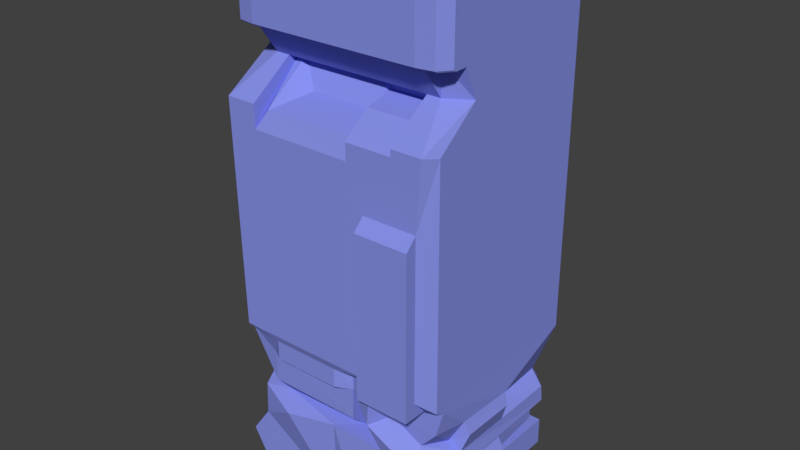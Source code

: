 # Source: SKCube.blend  (saved by Blender 2.77.0; exported with 4.5.12 LTS)
import bpy
from mathutils import Matrix  # noqa: F401  (used for matrix-valued properties, if any)

bpy.ops.wm.read_factory_settings(use_empty=True)
scene = bpy.context.scene
scene.name = 'Scene'

# ---- collections
col_collection_1 = bpy.data.collections.new('Collection 1'); scene.collection.children.link(col_collection_1)

# ---- materials (node trees are filled in below, after node groups)
mat_skcube = bpy.data.materials.new('SKCube')
mat_skcube.alpha_threshold = 0.0
mat_skcube.use_transparent_shadow = False
mat_skcube.diffuse_color = (0.2431, 0.2824, 0.7765, 1.0)
mat_skcube.roughness = 0.5
mat_skcube.specular_intensity = 0.0
mat_skcubetop = bpy.data.materials.new('SkCubeTop')
mat_skcubetop.alpha_threshold = 0.0
mat_skcubetop.use_transparent_shadow = False
mat_skcubetop.diffuse_color = (0.6275, 0.9373, 0.6549, 1.0)
mat_skcubetop.roughness = 0.5
mat_skcubetop.specular_intensity = 0.0

# ---- material node trees

# ---- world
world_world = bpy.data.worlds.new('World'); scene.world = world_world
world_world.color = (0.05088, 0.05088, 0.05088)
world_world.use_sun_shadow = False
world_world.sun_shadow_jitter_overblur = 0.0
world_world.cycles.sampling_method = 'MANUAL'

# ---- meshes
me_skcube = bpy.data.meshes.new('SKCube')
me_skcube.from_pydata([(4.744, -3.998, 23.49), (4.398, -3.603, 23.97), (5.139, -3.471, 23.49), (3.954, -4.13, 23.49), (4.398, -3.603, 23.97), (4.744, -3.998, 23.49), (5.139, 4.435, 6.684), (4.744, 4.962, 23.49), (4.744, 4.962, 6.684), (5.139, 4.435, 6.684), (5.139, 4.435, 23.49), (4.744, 4.962, 23.49), (4.744, 4.962, 6.684), (4.744, 4.962, 23.49), (3.954, 5.094, 23.49), (5.139, 4.435, 23.49), (4.398, 4.567, 23.97), (4.744, 4.962, 23.49), (4.744, 4.962, 23.49), (4.398, 4.567, 23.97), (3.954, 5.094, 23.49), (5.139, -3.471, 23.49), (4.398, -3.603, 23.97), (4.398, 4.567, 23.97), (5.139, -3.471, 23.49), (4.398, 4.567, 23.97), (5.139, 4.435, 23.49), (4.071, -2.779, 19.14), (4.071, -3.767, 20.51), (4.232, -2.944, 20.51), (4.071, -2.779, 19.14), (4.232, -2.944, 20.51), (5.13, -2.153, 19.14), (5.13, -2.153, 19.14), (4.232, -2.944, 20.51), (5.126, -2.746, 20.51), (5.139, -3.372, 20.51), (5.126, -2.746, 20.51), (4.232, -2.944, 20.51), (4.744, -3.899, 20.51), (4.232, -2.944, 20.51), (4.071, -3.767, 20.51), (4.744, -3.899, 20.51), (5.139, -3.372, 20.51), (4.232, -2.944, 20.51), (3.954, -4.031, 20.51), (4.744, -3.899, 20.51), (4.071, -3.767, 20.51), (3.437, -4.8, 17.69), (4.071, -2.779, 19.14), (4.836, -4.8, 17.69), (2.095, -5.316, 14.14), (2.095, -4.8, 14.66), (4.599, -5.316, 14.14), (4.599, -5.316, 14.14), (2.095, -4.8, 14.66), (4.599, -4.8, 14.66), (2.095, -5.316, 6.684), (4.599, -5.316, 6.684), (4.599, -4.196, 6.684), (2.095, -5.316, 6.684), (4.599, -4.196, 6.684), (2.095, -4.624, 6.684), (2.095, -5.316, 6.684), (2.095, -4.624, 6.684), (2.095, -4.8, 7.351), (2.095, -5.316, 6.684), (2.095, -4.8, 7.351), (2.095, -5.316, 14.14), (2.095, -4.8, 7.351), (2.095, -4.8, 14.66), (2.095, -5.316, 14.14), (2.095, -4.8, 7.351), (-4.598, -4.8, 7.351), (2.095, -4.8, 14.66), (-4.598, -4.8, 7.351), (-3.426, -4.8, 16.64), (2.095, -4.8, 14.66), (2.095, -4.8, 14.66), (-3.426, -4.8, 16.64), (1.301, -4.8, 16.62), (2.095, -4.8, 14.66), (1.301, -4.8, 16.62), (3.426, -4.8, 16.64), (2.095, -4.8, 14.66), (3.426, -4.8, 16.64), (4.599, -4.8, 14.66), (4.599, -4.8, 14.66), (3.426, -4.8, 16.64), (4.836, -4.8, 17.69), (5.13, -4.064, 6.684), (4.599, -4.8, 7.351), (5.13, -4.13, 17.56), (4.599, -4.8, 7.351), (4.599, -4.8, 14.66), (5.13, -4.13, 17.56), (4.599, -4.8, 14.66), (4.836, -4.8, 17.69), (5.13, -4.13, 17.56), (4.599, -4.196, 6.684), (4.599, -4.8, 7.351), (5.13, -4.064, 6.684), (2.095, -5.316, 6.684), (2.095, -5.316, 14.14), (4.599, -5.316, 6.684), (4.599, -5.316, 6.684), (2.095, -5.316, 14.14), (4.599, -5.316, 14.14), (4.599, -4.8, 7.351), (4.599, -5.316, 14.14), (4.599, -4.8, 14.66), (4.599, -5.316, 6.684), (4.599, -5.316, 14.14), (4.599, -4.8, 7.351), (4.599, -5.316, 6.684), (4.599, -4.8, 7.351), (4.599, -4.196, 6.684), (5.13, -2.153, 19.14), (5.126, -2.746, 20.51), (5.139, 4.435, 23.49), (5.139, 4.435, 6.684), (5.13, -4.13, 17.56), (5.13, -2.153, 19.14), (5.139, 4.435, 6.684), (5.13, -2.153, 19.14), (5.139, 4.435, 23.49), (-4.743, -3.998, 23.49), (-5.139, -3.471, 23.49), (-4.397, -3.603, 23.97), (-3.953, -4.13, 23.49), (-4.743, -3.998, 23.49), (-4.397, -3.603, 23.97), (-5.139, 4.435, 6.684), (-4.743, 4.962, 6.684), (-4.743, 4.962, 23.49), (-5.139, 4.435, 6.684), (-4.743, 4.962, 23.49), (-5.139, 4.435, 23.49), (-4.743, 4.962, 6.684), (-3.953, 5.094, 6.684), (-3.953, 5.094, 23.49), (-4.743, 4.962, 6.684), (-3.953, 5.094, 23.49), (-4.743, 4.962, 23.49), (-5.139, 4.435, 23.49), (-4.743, 4.962, 23.49), (-4.397, 4.567, 23.97), (-4.743, 4.962, 23.49), (-3.953, 5.094, 23.49), (-4.397, 4.567, 23.97), (-5.139, -3.471, 23.49), (-5.139, 4.435, 23.49), (-4.397, 4.567, 23.97), (-5.139, -3.471, 23.49), (-4.397, 4.567, 23.97), (-4.397, -3.603, 23.97), (-4.07, -2.779, 19.14), (-4.231, -2.944, 20.51), (-4.07, -3.767, 20.51), (-4.07, -2.779, 19.14), (-5.129, -2.153, 19.14), (-4.231, -2.944, 20.51), (-5.129, -2.153, 19.14), (-5.125, -2.746, 20.51), (-4.231, -2.944, 20.51), (-5.139, -3.372, 20.51), (-4.231, -2.944, 20.51), (-5.125, -2.746, 20.51), (-4.743, -3.899, 20.51), (-4.07, -3.767, 20.51), (-4.231, -2.944, 20.51), (-4.743, -3.899, 20.51), (-4.231, -2.944, 20.51), (-5.139, -3.372, 20.51), (-3.953, -4.031, 20.51), (-4.07, -3.767, 20.51), (-4.743, -3.899, 20.51), (-3.426, -4.8, 17.69), (-4.835, -4.8, 17.69), (-4.07, -2.779, 19.14), (-5.129, -4.13, 17.56), (-5.129, -2.153, 19.14), (-4.835, -4.8, 17.69), (-3.426, -4.8, 16.64), (-4.835, -4.8, 17.69), (-3.426, -4.8, 17.69), (-4.598, -4.8, 7.351), (-4.835, -4.8, 17.69), (-3.426, -4.8, 16.64), (-5.129, -4.064, 6.684), (-5.129, -4.13, 17.56), (-4.598, -4.8, 7.351), (-4.598, -4.8, 7.351), (-5.129, -4.13, 17.56), (-4.835, -4.8, 17.69), (-5.129, -4.064, 6.684), (-5.139, 4.435, 6.684), (-5.129, -4.13, 17.56), (-5.129, -2.153, 19.14), (-5.139, 4.435, 23.49), (-5.125, -2.746, 20.51), (-5.139, 4.435, 6.684), (-5.129, -2.153, 19.14), (-5.129, -4.13, 17.56), (-5.139, 4.435, 6.684), (-5.139, 4.435, 23.49), (-5.129, -2.153, 19.14), (3.954, -4.13, 23.49), (-3.953, -4.13, 23.49), (-4.397, -3.603, 23.97), (3.954, -4.13, 23.49), (-4.397, -3.603, 23.97), (4.398, -3.603, 23.97), (4.398, -3.603, 23.97), (-4.397, -3.603, 23.97), (-4.397, 4.567, 23.97), (4.398, -3.603, 23.97), (-4.397, 4.567, 23.97), (4.398, 4.567, 23.97), (-3.953, 5.094, 23.49), (4.398, 4.567, 23.97), (-4.397, 4.567, 23.97), (-3.953, 5.094, 23.49), (3.954, 5.094, 23.49), (4.398, 4.567, 23.97), (-3.953, -4.031, 20.51), (4.071, -3.767, 20.51), (-4.07, -3.767, 20.51), (-3.953, -4.031, 20.51), (3.954, -4.031, 20.51), (4.071, -3.767, 20.51), (1.301, -4.8, 16.62), (-3.426, -4.8, 16.64), (-3.007, -4.459, 17.43), (1.301, -4.8, 16.62), (-3.007, -4.459, 17.43), (1.194, -4.459, 17.43), (1.194, -4.459, 17.43), (-3.007, -4.459, 17.43), (-2.1, -2.845, 17.96), (1.194, -4.459, 17.43), (-2.1, -2.845, 17.96), (1.194, -2.845, 17.96), (1.301, -4.8, 17.38), (1.301, -3.574, 18.35), (3.437, -4.8, 17.38), (3.437, -4.8, 17.38), (1.301, -3.574, 18.35), (3.437, -3.574, 18.35), (1.301, -3.574, 18.35), (1.301, -2.178, 18.66), (3.437, -3.574, 18.35), (3.437, -3.574, 18.35), (1.301, -2.178, 18.66), (3.437, -2.178, 18.66), (1.194, -2.845, 17.96), (-2.1, -2.845, 17.96), (1.194, -2.186, 19.14), (-2.1, -2.845, 17.96), (-3.004, -2.186, 19.14), (1.194, -2.186, 19.14), (1.301, -4.8, 17.38), (1.194, -4.459, 17.43), (1.301, -3.574, 18.35), (1.194, -4.459, 17.43), (1.194, -2.845, 17.96), (1.301, -3.574, 18.35), (1.194, -2.845, 17.96), (1.301, -2.178, 18.66), (1.301, -3.574, 18.35), (1.194, -2.845, 17.96), (1.194, -2.186, 19.14), (1.301, -2.178, 18.66), (-3.007, -4.459, 17.43), (-3.004, -2.186, 19.14), (-2.1, -2.845, 17.96), (-3.426, -4.8, 16.64), (-3.438, -2.285, 18.98), (-3.007, -4.459, 17.43), (-3.007, -4.459, 17.43), (-3.438, -2.285, 18.98), (-3.004, -2.186, 19.14), (3.426, -4.8, 16.64), (1.301, -4.8, 17.38), (3.437, -4.8, 17.38), (1.301, -4.8, 16.62), (1.301, -4.8, 17.38), (3.426, -4.8, 16.64), (1.301, -4.8, 16.62), (1.194, -4.459, 17.43), (1.301, -4.8, 17.38), (3.437, -4.8, 17.69), (3.437, -2.779, 19.14), (4.071, -2.779, 19.14), (-3.426, -4.8, 17.69), (-4.07, -2.779, 19.14), (-3.429, -2.779, 19.14), (-3.426, -4.8, 16.64), (-3.426, -4.8, 17.69), (-3.438, -2.285, 18.98), (-3.426, -4.8, 17.69), (-3.429, -2.779, 19.14), (-3.438, -2.285, 18.98), (-3.438, -2.285, 18.98), (-3.429, -2.779, 19.14), (-3.004, -2.186, 19.14), (-3.429, -2.779, 19.14), (3.437, -2.779, 19.14), (1.194, -2.186, 19.14), (-3.429, -2.779, 19.14), (1.194, -2.186, 19.14), (-3.004, -2.186, 19.14), (3.437, -4.8, 17.38), (3.437, -3.574, 18.35), (3.437, -4.8, 17.69), (3.437, -3.574, 18.35), (3.437, -2.178, 18.66), (3.437, -2.779, 19.14), (3.437, -4.8, 17.69), (3.437, -3.574, 18.35), (3.437, -2.779, 19.14), (-3.429, -2.779, 19.14), (-4.07, -2.779, 19.14), (-4.07, -3.767, 20.51), (-3.429, -2.779, 19.14), (-4.07, -3.767, 20.51), (4.071, -3.767, 20.51), (3.437, -2.779, 19.14), (4.071, -3.767, 20.51), (4.071, -2.779, 19.14), (-3.429, -2.779, 19.14), (4.071, -3.767, 20.51), (3.437, -2.779, 19.14), (-4.835, -4.8, 17.69), (-5.129, -2.153, 19.14), (-4.07, -2.779, 19.14), (5.13, -4.13, 17.56), (4.836, -4.8, 17.69), (5.13, -2.153, 19.14), (4.836, -4.8, 17.69), (4.071, -2.779, 19.14), (5.13, -2.153, 19.14), (1.301, -2.178, 18.66), (1.194, -2.186, 19.14), (3.437, -2.178, 18.66), (3.437, -2.178, 18.66), (1.194, -2.186, 19.14), (3.437, -2.779, 19.14), (-0.1514, 4.34, 0.1552), (-3.887, 4.699, 0.9458), (-4.02, 4.207, 0.221), (-0.1514, 4.34, 0.1552), (0.4351, 4.765, 0.9858), (-3.887, 4.699, 0.9458), (-4.02, 4.207, 0.221), (-3.887, 4.699, 0.9458), (-4.941, 3.579, 0.9458), (-4.703, 2.151, 0.1552), (-4.941, 3.579, 0.9458), (-5.139, 2.151, 0.9458), (-4.703, 2.151, 0.1552), (-4.02, 4.207, 0.221), (-4.941, 3.579, 0.9458), (-5.072, 1.929, 0.1332), (-4.703, 2.151, 0.1552), (-5.139, 2.151, 0.9458), (-5.072, 1.929, 0.1332), (-5.139, 2.151, 0.9458), (-5.422, 1.929, 1.164), (-5.139, 2.151, 0.9458), (-5.218, 1.929, 2.178), (-5.422, 1.929, 1.164), (-4.941, 3.579, 0.9458), (-4.941, 3.579, 6.594), (-5.218, 1.929, 2.178), (-5.139, 2.151, 0.9458), (-4.941, 3.579, 0.9458), (-5.218, 1.929, 2.178), (1.45, -4.558, -0.2924), (2.434, -4.312, 3.705), (3.295, -3.967, -0.2259), (-4.527, -4.306, -0.03157), (-5.232, -4.306, 1.191), (-4.329, -4.273, 2.479), (-4.527, -4.306, -0.03157), (-5.072, -3.111, 0.1332), (-5.232, -4.306, 1.191), (0.9558, -4.332, 4.65), (-3.491, -4.332, 6.099), (0.9558, -4.297, 6.099), (0.9558, -4.332, 4.65), (-3.491, -4.332, 4.65), (-3.491, -4.332, 6.099), (0.9228, -3.311, 3.76), (-3.179, -3.819, 4.024), (0.9558, -4.332, 4.65), (-3.179, -3.819, 4.024), (-3.491, -4.332, 4.65), (0.9558, -4.332, 4.65), (0.2258, -4.657, 6.099), (-3.491, -4.332, 6.099), (-2.992, -4.657, 6.099), (0.2258, -4.657, 6.099), (0.9558, -4.297, 6.099), (-3.491, -4.332, 6.099), (0.2258, -4.657, 6.099), (-2.992, -4.657, 6.099), (-2.992, -4.657, 6.99), (0.2258, -4.657, 6.099), (-2.992, -4.657, 6.99), (0.2258, -4.657, 6.99), (0.2258, -4.657, 6.099), (0.2258, -4.657, 6.99), (0.9558, -4.297, 6.099), (0.9558, -4.297, 6.099), (0.2258, -4.657, 6.99), (0.9558, -4.261, 6.99), (-2.992, -4.657, 6.099), (-3.491, -4.332, 6.099), (-2.992, -4.657, 6.99), (-3.491, -4.332, 6.099), (-5.129, -4.064, 6.684), (-2.992, -4.657, 6.99), (-5.072, -3.111, 0.1332), (-5.422, 1.929, 1.164), (-5.232, -4.306, 1.191), (-5.072, -3.111, 0.1332), (-5.072, 1.929, 0.1332), (-5.422, 1.929, 1.164), (-2.523, -4.756, 3.516), (-4.438, -4.121, 3.885), (-3.179, -3.819, 4.024), (-4.329, -4.273, 2.479), (-4.438, -4.121, 3.885), (-2.523, -4.756, 3.516), (-4.438, -4.121, 3.885), (-5.087, -2.581, 4.246), (-3.179, -3.819, 4.024), (-3.491, -4.332, 4.65), (-5.129, -4.064, 6.684), (-3.491, -4.332, 6.099), (-5.087, -2.581, 4.246), (-5.129, -4.064, 6.684), (-3.491, -4.332, 4.65), (-3.179, -3.819, 4.024), (-5.087, -2.581, 4.246), (-3.491, -4.332, 4.65), (-4.329, -4.273, 2.479), (-5.079, -2.042, 2.583), (-4.438, -4.121, 3.885), (-5.079, -2.042, 2.583), (-5.087, -2.581, 4.246), (-4.438, -4.121, 3.885), (-5.218, 1.929, 2.178), (-5.087, -2.581, 4.246), (-5.079, -2.042, 2.583), (-5.232, -4.306, 1.191), (-5.079, -2.042, 2.583), (-4.329, -4.273, 2.479), (-5.422, 1.929, 1.164), (-5.079, -2.042, 2.583), (-5.232, -4.306, 1.191), (-5.422, 1.929, 1.164), (-5.218, 1.929, 2.178), (-5.079, -2.042, 2.583), (-5.087, -2.581, 4.246), (-4.941, 3.579, 6.594), (-5.129, -4.064, 6.684), (-5.218, 1.929, 2.178), (-4.941, 3.579, 6.594), (-5.087, -2.581, 4.246), (-0.1972, -4.163, -0.2924), (-4.527, -4.306, -0.03157), (-4.329, -4.273, 2.479), (-0.1972, -4.163, -0.2924), (-4.329, -4.273, 2.479), (-2.523, -4.756, 3.516), (-0.1972, -4.163, -0.2924), (-2.523, -4.756, 3.516), (-0.1972, -4.327, 3.763), (2.434, -4.312, 3.705), (-0.1972, -4.327, 3.763), (0.9228, -3.311, 3.76), (3.822, 3.809, 1.075), (2.198, 4.699, 1.075), (4.481, 4.699, 1.075), (4.481, 1.006, 1.075), (3.822, 3.809, 1.075), (4.481, 4.699, 1.075), (3.822, 3.809, 1.075), (2.189, 4.04, 1.075), (2.198, 4.699, 1.075), (4.481, 1.006, 1.075), (4.052, 1.368, 1.075), (3.822, 3.809, 1.075), (4.481, -3.963, -0.2259), (4.481, -3.963, 1.026), (4.481, 1.006, 1.075), (4.481, -3.963, -0.2259), (4.481, 1.006, 1.075), (4.481, 4.699, -0.2259), (4.481, 4.699, -0.2259), (4.481, 1.006, 1.075), (4.481, 4.699, 1.075), (4.481, 4.699, -0.2259), (4.481, 4.699, 1.075), (2.198, 4.699, 1.075), (0.5604, 4.633, -0.2259), (4.481, 4.699, -0.2259), (2.198, 4.699, 1.075), (3.822, 3.809, 1.075), (3.726, 4.622, 1.767), (2.189, 4.04, 1.075), (2.189, 4.04, 1.075), (3.726, 4.622, 1.767), (2.198, 4.591, 1.767), (3.822, 3.809, 1.075), (4.511, 3.737, 1.767), (3.726, 4.622, 1.767), (4.052, 1.368, 1.075), (4.694, 1.179, 1.767), (4.511, 3.737, 1.767), (3.822, 3.809, 1.075), (4.052, 1.368, 1.075), (4.511, 3.737, 1.767), (4.694, 1.179, 1.767), (4.753, 0.9157, 2.47), (4.511, 3.737, 1.767), (4.511, 3.737, 1.767), (4.753, 0.9157, 2.47), (4.511, 3.737, 2.558), (4.511, 3.737, 1.767), (4.511, 3.737, 2.558), (3.726, 4.622, 1.767), (3.726, 4.622, 1.767), (4.511, 3.737, 2.558), (3.726, 4.622, 3.019), (2.198, 4.591, 1.767), (3.726, 4.622, 1.767), (3.726, 4.622, 3.019), (4.481, 1.006, 1.075), (4.694, 1.179, 1.767), (4.052, 1.368, 1.075), (2.189, 4.04, 1.075), (2.198, 4.591, 1.767), (2.198, 4.699, 1.075), (0.4351, 4.765, 0.9858), (2.198, 4.699, 1.075), (2.198, 4.591, 1.767), (0.4351, 4.765, 0.9858), (2.198, 4.591, 1.767), (1.666, 5.055, 5.061), (2.198, 4.591, 1.767), (3.726, 4.622, 3.019), (1.666, 5.055, 5.061), (4.753, 0.9157, 2.47), (5.167, -2.642, 3.019), (5.059, 3.803, 2.986), (4.753, 0.9157, 2.47), (5.059, 3.803, 2.986), (4.511, 3.737, 2.558), (4.511, 3.737, 2.558), (5.059, 3.803, 2.986), (3.726, 4.622, 3.019), (5.041, 0.877, 1.948), (4.975, -3.669, 1.981), (4.751, -2.845, 2.464), (5.041, 0.877, 1.948), (4.751, -2.845, 2.464), (4.753, 0.9157, 2.47), (4.481, 1.006, 1.075), (5.041, 0.877, 1.948), (4.694, 1.179, 1.767), (4.694, 1.179, 1.767), (5.041, 0.877, 1.948), (4.753, 0.9157, 2.47), (4.751, -2.845, 2.464), (5.167, -2.642, 3.019), (4.753, 0.9157, 2.47), (5.167, -2.642, 3.019), (4.39, -4.426, 3.48), (5.035, -2.313, 3.744), (5.035, -2.313, 3.744), (4.084, -3.706, 4.443), (4.467, -2.365, 4.106), (4.349, -4.361, 1.817), (4.105, -4.049, 2.805), (4.975, -3.669, 1.981), (4.975, -3.669, 1.981), (4.105, -4.049, 2.805), (4.751, -2.845, 2.464), (4.481, -3.963, 1.026), (4.349, -4.361, 1.817), (4.975, -3.669, 1.981), (3.295, -3.967, -0.2259), (4.481, -3.963, 1.026), (4.481, -3.963, -0.2259), (4.349, -4.361, 1.817), (2.434, -4.312, 3.705), (4.105, -4.049, 2.805), (3.295, -3.967, -0.2259), (4.349, -4.361, 1.817), (4.481, -3.963, 1.026), (3.295, -3.967, -0.2259), (2.434, -4.312, 3.705), (4.349, -4.361, 1.817), (4.751, -2.845, 2.464), (4.39, -4.426, 3.48), (5.167, -2.642, 3.019), (4.751, -2.845, 2.464), (4.105, -4.049, 2.805), (4.39, -4.426, 3.48), (0.9228, -3.311, 3.76), (0.9558, -4.332, 4.65), (0.9558, -4.297, 6.099), (1.889, -4.535, 4.881), (2.095, -4.624, 6.684), (2.566, -3.706, 5.204), (2.566, -3.706, 5.204), (2.095, -4.624, 6.684), (2.698, -3.675, 6.99), (1.889, -4.535, 4.881), (0.9558, -4.297, 6.099), (2.095, -4.624, 6.684), (0.9558, -4.297, 6.099), (0.9558, -4.261, 6.99), (2.095, -4.624, 6.684), (2.434, -4.312, 3.705), (0.9228, -3.311, 3.76), (1.889, -4.535, 4.881), (0.9228, -3.311, 3.76), (0.9558, -4.297, 6.099), (1.889, -4.535, 4.881), (5.059, 3.803, 2.986), (5.167, -2.642, 3.019), (5.035, -2.313, 3.744), (5.059, 3.803, 2.986), (5.031, 0.6496, 3.744), (5.026, 3.737, 3.744), (5.059, 3.803, 2.986), (5.035, -2.313, 3.744), (5.031, 0.6496, 3.744), (5.026, 3.737, 3.744), (4.335, 0.8096, 4.139), (4.334, 4.001, 4.271), (5.364, -2.114, 4.666), (5.093, -2.165, 5.226), (5.36, 0.4848, 4.666), (5.031, 0.6496, 3.744), (4.335, 0.8096, 4.139), (5.026, 3.737, 3.744), (5.36, 0.4848, 4.666), (5.093, -2.165, 5.226), (5.159, 0.6449, 5.226), (5.035, -2.313, 3.744), (4.467, -2.365, 4.106), (5.364, -2.114, 4.666), (4.467, -2.365, 4.106), (5.093, -2.165, 5.226), (5.364, -2.114, 4.666), (5.031, 0.6496, 3.744), (5.364, -2.114, 4.666), (5.36, 0.4848, 4.666), (5.035, -2.313, 3.744), (5.364, -2.114, 4.666), (5.031, 0.6496, 3.744), (4.335, 0.8096, 4.139), (5.36, 0.4848, 4.666), (5.159, 0.6449, 5.226), (5.031, 0.6496, 3.744), (5.36, 0.4848, 4.666), (4.335, 0.8096, 4.139), (4.39, -4.426, 3.48), (4.084, -3.706, 4.443), (5.035, -2.313, 3.744), (4.39, -4.426, 3.48), (2.434, -4.312, 3.705), (1.889, -4.535, 4.881), (4.105, -4.049, 2.805), (2.434, -4.312, 3.705), (4.39, -4.426, 3.48), (4.467, -2.365, 4.106), (4.829, -3.706, 5.292), (5.093, -2.165, 5.226), (4.467, -2.365, 4.106), (4.084, -3.706, 4.443), (4.829, -3.706, 5.292), (4.481, -3.963, 1.026), (5.041, 0.877, 1.948), (4.481, 1.006, 1.075), (4.481, -3.963, 1.026), (4.975, -3.669, 1.981), (5.041, 0.877, 1.948), (0.9228, -3.311, 3.76), (-0.1972, -4.327, 3.763), (-3.179, -3.819, 4.024), (-2.523, -4.756, 3.516), (-3.179, -3.819, 4.024), (-0.1972, -4.327, 3.763), (5.159, 0.6449, 5.226), (5.131, -3.645, 6.486), (5.139, 4.435, 6.684), (5.093, -2.165, 5.226), (5.131, -3.645, 6.486), (5.159, 0.6449, 5.226), (5.093, -2.165, 5.226), (4.829, -3.706, 5.292), (5.131, -3.645, 6.486), (2.566, -3.706, 5.204), (2.698, -3.675, 6.99), (5.131, -3.645, 6.486), (2.566, -3.706, 5.204), (5.131, -3.645, 6.486), (4.829, -3.706, 5.292), (4.084, -3.706, 4.443), (2.566, -3.706, 5.204), (4.829, -3.706, 5.292), (4.335, 0.8096, 4.139), (5.159, 0.6449, 5.226), (4.334, 4.001, 4.271), (0.5604, 4.633, -0.2259), (2.198, 4.699, 1.075), (0.4351, 4.765, 0.9858), (0.5604, 4.633, -0.2259), (0.4351, 4.765, 0.9858), (-0.1514, 4.34, 0.1552), (5.059, 3.803, 2.986), (4.104, 4.791, 3.48), (3.726, 4.622, 3.019), (5.059, 3.803, 2.986), (5.026, 3.737, 3.744), (4.104, 4.791, 3.48), (4.104, 4.791, 3.48), (5.026, 3.737, 3.744), (4.334, 4.001, 4.271), (3.726, 4.622, 3.019), (4.104, 4.791, 3.48), (1.666, 5.055, 5.061), (4.104, 4.791, 3.48), (4.334, 4.001, 4.271), (2.522, 4.561, 5.325), (4.104, 4.791, 3.48), (2.522, 4.561, 5.325), (1.666, 5.055, 5.061), (1.666, 5.055, 5.061), (2.522, 4.561, 5.325), (1.242, 5.094, 6.684), (4.39, -4.426, 3.48), (1.889, -4.535, 4.881), (4.084, -3.706, 4.443), (4.084, -3.706, 4.443), (1.889, -4.535, 4.881), (2.566, -3.706, 5.204), (1.45, -4.558, -0.2924), (-0.1972, -4.163, -0.2924), (-0.1972, -4.327, 3.763), (1.45, -4.558, -0.2924), (-0.1972, -4.327, 3.763), (2.434, -4.312, 3.705), (4.063, 5.045, 6.081), (5.139, 4.435, 6.684), (4.744, 4.962, 6.684), (4.063, 5.045, 6.081), (4.744, 4.962, 6.684), (1.242, 5.094, 6.684), (2.522, 4.561, 5.325), (4.063, 5.045, 6.081), (1.242, 5.094, 6.684), (4.334, 4.001, 4.271), (4.063, 5.045, 6.081), (2.522, 4.561, 5.325), (1.666, 5.055, 5.061), (1.242, 5.094, 6.684), (-3.953, 5.094, 6.684), (-3.887, 4.699, 0.9458), (1.666, 5.055, 5.061), (-3.953, 5.094, 6.684), (-3.887, 4.699, 0.9458), (0.4351, 4.765, 0.9858), (1.666, 5.055, 5.061), (4.744, 4.962, 6.684), (3.954, 5.094, 23.49), (1.242, 5.094, 6.684), (1.242, 5.094, 6.684), (-3.953, 5.094, 23.49), (-3.953, 5.094, 6.684), (1.242, 5.094, 6.684), (3.954, 5.094, 23.49), (-3.953, 5.094, 23.49), (-4.941, 3.579, 6.594), (-3.953, 5.094, 6.684), (-4.743, 4.962, 6.684), (-4.941, 3.579, 6.594), (-4.743, 4.962, 6.684), (-5.139, 4.435, 6.684), (-4.941, 3.579, 6.594), (-5.139, 4.435, 6.684), (-5.129, -4.064, 6.684), (0.2258, -4.657, 6.99), (-4.598, -4.8, 7.351), (2.095, -4.8, 7.351), (-5.129, -4.064, 6.684), (-4.598, -4.8, 7.351), (-2.992, -4.657, 6.99), (0.2258, -4.657, 6.99), (-2.992, -4.657, 6.99), (-4.598, -4.8, 7.351), (2.095, -4.624, 6.684), (0.9558, -4.261, 6.99), (2.095, -4.8, 7.351), (0.2258, -4.657, 6.99), (2.095, -4.8, 7.351), (0.9558, -4.261, 6.99), (5.13, -4.064, 6.684), (5.13, -4.13, 17.56), (5.139, 4.435, 6.684), (4.334, 4.001, 4.271), (5.159, 0.6449, 5.226), (5.139, 4.435, 6.684), (4.334, 4.001, 4.271), (5.139, 4.435, 6.684), (4.063, 5.045, 6.081), (2.095, -4.624, 6.684), (4.599, -4.196, 6.684), (2.698, -3.675, 6.99), (5.131, -3.645, 6.486), (2.698, -3.675, 6.99), (4.599, -4.196, 6.684), (5.131, -3.645, 6.486), (4.599, -4.196, 6.684), (5.13, -4.064, 6.684), (5.131, -3.645, 6.486), (5.13, -4.064, 6.684), (5.139, 4.435, 6.684), (4.744, -3.998, 20.59), (4.744, -3.998, 23.49), (5.139, -3.471, 23.49), (4.744, -3.998, 20.59), (5.139, -3.471, 23.49), (5.139, -3.471, 20.59), (4.744, -3.899, 20.51), (4.744, -3.998, 20.59), (5.139, -3.471, 20.59), (4.744, -3.899, 20.51), (5.139, -3.471, 20.59), (5.139, -3.372, 20.51), (3.954, -4.13, 20.59), (3.954, -4.13, 23.49), (4.744, -3.998, 23.49), (3.954, -4.13, 20.59), (4.744, -3.998, 23.49), (4.744, -3.998, 20.59), (3.954, -4.031, 20.51), (3.954, -4.13, 20.59), (4.744, -3.998, 20.59), (3.954, -4.031, 20.51), (4.744, -3.998, 20.59), (4.744, -3.899, 20.51), (-4.743, -3.998, 20.59), (-5.139, -3.471, 23.49), (-4.743, -3.998, 23.49), (-4.743, -3.998, 20.59), (-5.139, -3.471, 20.59), (-5.139, -3.471, 23.49), (-4.743, -3.899, 20.51), (-5.139, -3.372, 20.51), (-5.139, -3.471, 20.59), (-4.743, -3.899, 20.51), (-5.139, -3.471, 20.59), (-4.743, -3.998, 20.59), (-3.953, -4.13, 20.59), (-4.743, -3.998, 23.49), (-3.953, -4.13, 23.49), (-3.953, -4.13, 20.59), (-4.743, -3.998, 20.59), (-4.743, -3.998, 23.49), (-3.953, -4.031, 20.51), (-4.743, -3.899, 20.51), (-4.743, -3.998, 20.59), (-3.953, -4.031, 20.51), (-4.743, -3.998, 20.59), (-3.953, -4.13, 20.59), (-3.953, -4.13, 20.59), (-3.953, -4.13, 23.49), (3.954, -4.13, 23.49), (3.954, -4.13, 20.59), (-3.953, -4.13, 20.59), (3.954, -4.13, 23.49), (3.954, -4.031, 20.51), (-3.953, -4.031, 20.51), (-3.953, -4.13, 20.59), (3.954, -4.031, 20.51), (-3.953, -4.13, 20.59), (3.954, -4.13, 20.59), (5.126, -2.746, 20.51), (5.139, -3.471, 23.49), (5.139, 4.435, 23.49), (5.139, -3.372, 20.51), (5.139, -3.471, 20.59), (5.126, -2.746, 20.51), (5.126, -2.746, 20.51), (5.139, -3.471, 20.59), (5.139, -3.471, 23.49), (-5.125, -2.746, 20.51), (-5.139, 4.435, 23.49), (-5.139, -3.471, 23.49), (-5.125, -2.746, 20.51), (-5.139, -3.471, 23.49), (-5.139, -3.471, 20.59), (-5.139, -3.372, 20.51), (-5.125, -2.746, 20.51), (-5.139, -3.471, 20.59), (-4.941, 3.579, 0.9458), (-3.887, 4.699, 0.9458), (-3.953, 5.094, 6.684), (-4.941, 3.579, 0.9458), (-3.953, 5.094, 6.684), (-4.941, 3.579, 6.594), (4.312, -3.795, -0.4234), (4.312, 4.527, -0.4234), (0.5935, 4.465, -0.4234), (-4.562, 2.039, -0.04268), (-0.1163, 4.173, -0.04268), (-3.897, 4.042, 0.02315), (-0.1805, -3.994, -0.4898), (-4.903, -3.073, -0.06462), (-4.419, -4.133, -0.2292), (-0.1805, -3.994, -0.4898), (-4.903, 1.834, -0.06462), (-4.903, -3.073, -0.06462), (1.442, -4.383, -0.4898), (3.265, -3.799, -0.4234), (-0.1805, -3.994, -0.4898), (-0.1805, -3.994, -0.4898), (3.265, -3.799, -0.4234), (-4.903, 1.834, -0.06462), (3.265, -3.799, -0.4234), (4.312, -3.795, -0.4234), (0.5935, 4.465, -0.4234), (3.265, -3.799, -0.4234), (0.5935, 4.465, -0.4234), (-0.1163, 4.173, -0.04268), (3.265, -3.799, -0.4234), (-0.1163, 4.173, -0.04268), (-4.562, 2.039, -0.04268), (3.265, -3.799, -0.4234), (-4.562, 2.039, -0.04268), (-4.903, 1.834, -0.06462), (4.312, -3.795, -0.4234), (4.481, -3.963, -0.2259), (4.312, 4.527, -0.4234), (4.312, 4.527, -0.4234), (4.481, -3.963, -0.2259), (4.481, 4.699, -0.2259), (0.5935, 4.465, -0.4234), (4.312, 4.527, -0.4234), (0.5604, 4.633, -0.2259), (4.312, 4.527, -0.4234), (4.481, 4.699, -0.2259), (0.5604, 4.633, -0.2259), (0.5935, 4.465, -0.4234), (0.5604, 4.633, -0.2259), (-0.1163, 4.173, -0.04268), (0.5604, 4.633, -0.2259), (-0.1514, 4.34, 0.1552), (-0.1163, 4.173, -0.04268), (-0.1163, 4.173, -0.04268), (-0.1514, 4.34, 0.1552), (-3.897, 4.042, 0.02315), (-3.897, 4.042, 0.02315), (-0.1514, 4.34, 0.1552), (-4.02, 4.207, 0.221), (-4.562, 2.039, -0.04268), (-3.897, 4.042, 0.02315), (-4.703, 2.151, 0.1552), (-3.897, 4.042, 0.02315), (-4.02, 4.207, 0.221), (-4.703, 2.151, 0.1552), (-4.903, 1.834, -0.06462), (-4.562, 2.039, -0.04268), (-4.703, 2.151, 0.1552), (-4.903, 1.834, -0.06462), (-4.703, 2.151, 0.1552), (-5.072, 1.929, 0.1332), (-4.903, -3.073, -0.06462), (-4.903, 1.834, -0.06462), (-5.072, -3.111, 0.1332), (-4.903, 1.834, -0.06462), (-5.072, 1.929, 0.1332), (-5.072, -3.111, 0.1332), (-4.419, -4.133, -0.2292), (-4.903, -3.073, -0.06462), (-5.072, -3.111, 0.1332), (-4.419, -4.133, -0.2292), (-5.072, -3.111, 0.1332), (-4.527, -4.306, -0.03157), (-0.1805, -3.994, -0.4898), (-4.419, -4.133, -0.2292), (-0.1972, -4.163, -0.2924), (-0.1972, -4.163, -0.2924), (-4.419, -4.133, -0.2292), (-4.527, -4.306, -0.03157), (1.442, -4.383, -0.4898), (-0.1805, -3.994, -0.4898), (1.45, -4.558, -0.2924), (-0.1805, -3.994, -0.4898), (-0.1972, -4.163, -0.2924), (1.45, -4.558, -0.2924), (1.442, -4.383, -0.4898), (1.45, -4.558, -0.2924), (3.265, -3.799, -0.4234), (3.265, -3.799, -0.4234), (1.45, -4.558, -0.2924), (3.295, -3.967, -0.2259), (3.265, -3.799, -0.4234), (3.295, -3.967, -0.2259), (4.312, -3.795, -0.4234), (4.312, -3.795, -0.4234), (3.295, -3.967, -0.2259), (4.481, -3.963, -0.2259), (3.426, -4.8, 16.64), (3.437, -4.8, 17.38), (4.836, -4.8, 17.69), (3.437, -4.8, 17.38), (3.437, -4.8, 17.69), (4.836, -4.8, 17.69)], [], [(0, 2, 1), (5, 4, 3), (8, 7, 6), (11, 10, 9), (14, 13, 12), (17, 16, 15), (20, 19, 18), (23, 22, 21), (26, 25, 24), (29, 28, 27), (32, 31, 30), (35, 34, 33), (38, 37, 36), (41, 40, 39), (44, 43, 42), (47, 46, 45), (50, 49, 48), (53, 52, 51), (56, 55, 54), (59, 58, 57), (62, 61, 60), (65, 64, 63), (68, 67, 66), (71, 70, 69), (74, 73, 72), (77, 76, 75), (80, 79, 78), (83, 82, 81), (86, 85, 84), (89, 88, 87), (92, 91, 90), (95, 94, 93), (98, 97, 96), (101, 100, 99), (104, 103, 102), (107, 106, 105), (110, 109, 108), (113, 112, 111), (116, 115, 114), (119, 118, 117), (122, 121, 120), (125, 124, 123), (128, 127, 126), (131, 130, 129), (134, 133, 132), (137, 136, 135), (140, 139, 138), (143, 142, 141), (146, 145, 144), (149, 148, 147), (152, 151, 150), (155, 154, 153), (158, 157, 156), (161, 160, 159), (164, 163, 162), (167, 166, 165), (170, 169, 168), (173, 172, 171), (176, 175, 174), (179, 178, 177), (182, 181, 180), (185, 184, 183), (188, 187, 186), (191, 190, 189), (194, 193, 192), (197, 196, 195), (200, 199, 198), (203, 202, 201), (206, 205, 204), (209, 208, 207), (212, 211, 210), (215, 214, 213), (218, 217, 216), (221, 220, 219), (224, 223, 222), (227, 226, 225), (230, 229, 228), (233, 232, 231), (236, 235, 234), (239, 238, 237), (242, 241, 240), (245, 244, 243), (248, 247, 246), (251, 250, 249), (254, 253, 252), (257, 256, 255), (260, 259, 258), (263, 262, 261), (266, 265, 264), (269, 268, 267), (272, 271, 270), (275, 274, 273), (278, 277, 276), (281, 280, 279), (284, 283, 282), (287, 286, 285), (290, 289, 288), (293, 292, 291), (296, 295, 294), (299, 298, 297), (302, 301, 300), (305, 304, 303), (308, 307, 306), (311, 310, 309), (314, 313, 312), (317, 316, 315), (320, 319, 318), (323, 322, 321), (326, 325, 324), (329, 328, 327), (332, 331, 330), (335, 334, 333), (338, 337, 336), (341, 340, 339), (344, 343, 342), (347, 346, 345), (350, 349, 348), (353, 352, 351), (356, 355, 354), (359, 358, 357), (362, 361, 360), (365, 364, 363), (368, 367, 366), (371, 370, 369), (374, 373, 372), (377, 376, 375), (380, 379, 378), (383, 382, 381), (386, 385, 384), (389, 388, 387), (392, 391, 390), (395, 394, 393), (398, 397, 396), (401, 400, 399), (404, 403, 402), (407, 406, 405), (410, 409, 408), (413, 412, 411), (416, 415, 414), (419, 418, 417), (422, 421, 420), (425, 424, 423), (428, 427, 426), (431, 430, 429), (434, 433, 432), (437, 436, 435), (440, 439, 438), (443, 442, 441), (446, 445, 444), (449, 448, 447), (452, 451, 450), (455, 454, 453), (458, 457, 456), (461, 460, 459), (464, 463, 462), (467, 466, 465), (470, 469, 468), (473, 472, 471), (476, 475, 474), (479, 478, 477), (482, 481, 480), (485, 484, 483), (488, 487, 486), (491, 490, 489), (494, 493, 492), (497, 496, 495), (500, 499, 498), (503, 502, 501), (506, 505, 504), (509, 508, 507), (512, 511, 510), (515, 514, 513), (518, 517, 516), (521, 520, 519), (524, 523, 522), (527, 526, 525), (530, 529, 528), (533, 532, 531), (536, 535, 534), (539, 538, 537), (542, 541, 540), (545, 544, 543), (548, 547, 546), (551, 550, 549), (554, 553, 552), (557, 556, 555), (560, 559, 558), (563, 562, 561), (566, 565, 564), (569, 568, 567), (572, 571, 570), (575, 574, 573), (578, 577, 576), (581, 580, 579), (584, 583, 582), (587, 586, 585), (590, 589, 588), (593, 592, 591), (596, 595, 594), (599, 598, 597), (602, 601, 600), (605, 604, 603), (608, 607, 606), (611, 610, 609), (614, 613, 612), (617, 616, 615), (620, 619, 618), (623, 622, 621), (626, 625, 624), (629, 628, 627), (632, 631, 630), (635, 634, 633), (638, 637, 636), (641, 640, 639), (644, 643, 642), (647, 646, 645), (650, 649, 648), (653, 652, 651), (656, 655, 654), (659, 658, 657), (662, 661, 660), (665, 664, 663), (668, 667, 666), (671, 670, 669), (674, 673, 672), (677, 676, 675), (680, 679, 678), (683, 682, 681), (686, 685, 684), (689, 688, 687), (692, 691, 690), (695, 694, 693), (698, 697, 696), (701, 700, 699), (704, 703, 702), (707, 706, 705), (710, 709, 708), (713, 712, 711), (716, 715, 714), (719, 718, 717), (722, 721, 720), (725, 724, 723), (728, 727, 726), (731, 730, 729), (734, 733, 732), (737, 736, 735), (740, 739, 738), (743, 742, 741), (746, 745, 744), (749, 748, 747), (752, 751, 750), (755, 754, 753), (758, 757, 756), (761, 760, 759), (764, 763, 762), (767, 766, 765), (770, 769, 768), (773, 772, 771), (776, 775, 774), (779, 778, 777), (782, 781, 780), (785, 784, 783), (788, 787, 786), (791, 790, 789), (794, 793, 792), (797, 796, 795), (800, 799, 798), (803, 802, 801), (806, 805, 804), (809, 808, 807), (812, 811, 810), (815, 814, 813), (818, 817, 816), (821, 820, 819), (824, 823, 822), (827, 826, 825), (830, 829, 828), (833, 832, 831), (836, 835, 834), (839, 838, 837), (842, 841, 840), (845, 844, 843), (848, 847, 846), (851, 850, 849), (854, 853, 852), (857, 856, 855), (860, 859, 858), (863, 862, 861), (866, 865, 864), (869, 868, 867), (872, 871, 870), (875, 874, 873), (878, 877, 876), (881, 880, 879), (884, 883, 882), (887, 886, 885), (890, 889, 888), (893, 892, 891), (896, 895, 894), (899, 898, 897), (902, 901, 900), (905, 904, 903), (908, 907, 906), (911, 910, 909), (914, 913, 912), (917, 916, 915), (920, 919, 918), (923, 922, 921), (926, 925, 924), (929, 928, 927), (932, 931, 930), (935, 934, 933), (938, 937, 936), (941, 940, 939), (944, 943, 942), (947, 946, 945), (950, 949, 948), (953, 952, 951), (956, 955, 954), (959, 958, 957), (962, 961, 960), (965, 964, 963), (968, 967, 966), (971, 970, 969), (974, 973, 972), (977, 976, 975), (980, 979, 978), (983, 982, 981), (986, 985, 984), (989, 988, 987), (992, 991, 990), (995, 994, 993), (998, 997, 996), (1001, 1000, 999), (1004, 1003, 1002), (1007, 1006, 1005), (1010, 1009, 1008), (1013, 1012, 1011), (1016, 1015, 1014), (1019, 1018, 1017), (1022, 1021, 1020), (1025, 1024, 1023)])
me_skcube.polygons.foreach_set('use_smooth', [True] * 342)
me_skcube.polygons.foreach_set('material_index', [1, 1, 0, 0, 0, 1, 1, 1, 1, 0, 0, 0, 0, 0, 0, 0, 0, 0, 0, 0, 0, 0, 0, 0, 0, 0, 0, 0, 0, 0, 0, 0, 0, 0, 0, 0, 0, 0, 0, 0, 0, 0, 1, 1, 0, 0, 0, 0, 1, 1, 1, 1, 0, 0, 0, 0, 0, 0, 0, 0, 0, 0, 0, 0, 0, 0, 0, 0, 0, 1, 1, 1, 1, 1, 1, 0, 0, 0, 0, 0, 0, 0, 0, 0, 0, 0, 0, 0, 0, 0, 0, 0, 0, 0, 0, 0, 0, 0, 0, 0, 0, 0, 0, 0, 0, 0, 0, 0, 0, 0, 0, 0, 0, 0, 0, 0, 0, 0, 0, 0, 0, 0, 0, 0, 0, 0, 0, 0, 0, 0, 0, 0, 0, 0, 0, 0, 0, 0, 0, 0, 0, 0, 0, 0, 0, 0, 0, 0, 0, 0, 0, 0, 0, 0, 0, 0, 0, 0, 0, 0, 0, 0, 0, 0, 0, 0, 0, 0, 0, 0, 0, 0, 0, 0, 0, 0, 0, 0, 0, 0, 0, 0, 0, 0, 0, 0, 0, 0, 0, 0, 0, 0, 0, 0, 0, 0, 0, 0, 0, 0, 0, 0, 0, 0, 0, 0, 0, 0, 0, 0, 0, 0, 0, 0, 0, 0, 0, 0, 0, 0, 0, 0, 0, 0, 0, 0, 0, 0, 0, 0, 0, 0, 0, 0, 0, 0, 0, 0, 0, 0, 0, 0, 0, 0, 0, 0, 0, 0, 0, 0, 0, 0, 0, 0, 0, 0, 0, 0, 0, 0, 0, 0, 0, 0, 0, 0, 0, 0, 0, 0, 0, 0, 0, 0, 0, 0, 0, 0, 0, 0, 0, 0, 0, 0, 0, 0, 0, 0, 0, 0, 0, 0, 0, 0, 0, 0, 0, 0, 0, 0, 0, 0, 0, 0, 0, 0, 0, 0, 0, 0, 0, 0, 0, 0, 0, 0, 0, 0, 0, 0, 0, 0, 0, 0, 0, 0, 0, 0, 0, 0, 0, 0, 0, 0, 0, 0, 0, 0, 0, 0, 0, 0])
_uv = me_skcube.uv_layers.new(name='skcube.lwo')
_uv.uv.foreach_set('vector', [0.9567, 0.01701, 0.9948, 0.07383, 0.9234, 0.05962, 0.9567, 0.01701, 0.9234, 0.05962, 0.8806, 0.002801, 0.224, 0.3443, 0.2461, 0.9963, 0.2461, 0.3443, 0.2461, 0.9963, 0.2619, 0.9963, 0.2619, 0.3443, 0.2241, 0.9963, 0.2461, 0.9963, 0.224, 0.3443, 0.9567, 0.983, 0.9234, 0.9404, 0.9948, 0.9262, 0.8806, 0.9972, 0.9234, 0.9404, 0.9567, 0.983, 0.9234, 0.9404, 0.9234, 0.05962, 0.9948, 0.07383, 0.9948, 0.9262, 0.9234, 0.9404, 0.9948, 0.07383, 0.9629, 0.8555, 0.9431, 0.8622, 0.9425, 0.8025, 0.9907, 0.8025, 0.9629, 0.8555, 0.9425, 0.8025, 0.9901, 0.8499, 0.9629, 0.8555, 0.9907, 0.8025, 0.9629, 0.8555, 0.9901, 0.8499, 0.9906, 0.8756, 0.9431, 0.8622, 0.9629, 0.8555, 0.9716, 0.8771, 0.9629, 0.8555, 0.9906, 0.8756, 0.9716, 0.8771, 0.9431, 0.8622, 0.9716, 0.8771, 0.9383, 0.8837, 0.9773, 0.7465, 0.9425, 0.8025, 0.9137, 0.7465, 0.9542, 0.6308, 0.8375, 0.648, 0.8527, 0.6308, 0.9665, 0.648, 0.8375, 0.648, 0.9542, 0.6308, 0.9681, 0.3672, 0.9542, 0.3886, 0.8527, 0.3886, 0.8345, 0.3673, 0.9681, 0.3672, 0.8527, 0.3886, 0.8375, 0.4103, 0.8345, 0.3673, 0.8527, 0.3886, 0.8527, 0.6308, 0.8375, 0.4103, 0.8527, 0.3886, 0.8527, 0.6308, 0.8375, 0.648, 0.8375, 0.4103, 0.8375, 0.648, 0.5483, 0.4103, 0.8375, 0.4103, 0.8375, 0.648, 0.6016, 0.7122, 0.5483, 0.4103, 0.8165, 0.7115, 0.6016, 0.7122, 0.8375, 0.648, 0.9132, 0.7122, 0.8165, 0.7115, 0.8375, 0.648, 0.9665, 0.648, 0.9132, 0.7122, 0.8375, 0.648, 0.9773, 0.7465, 0.9132, 0.7122, 0.9665, 0.648, 0.9907, 0.7422, 0.9665, 0.4103, 0.9907, 0.3886, 0.9907, 0.7422, 0.9665, 0.648, 0.9665, 0.4103, 0.9907, 0.7422, 0.9773, 0.7465, 0.9665, 0.648, 0.9907, 0.3886, 0.9665, 0.4103, 0.9681, 0.3672, 0.9542, 0.3886, 0.8527, 0.6308, 0.8527, 0.3886, 0.9542, 0.6308, 0.8527, 0.6308, 0.9542, 0.3886, 0.9665, 0.648, 0.9542, 0.6308, 0.9665, 0.4103, 0.9665, 0.4103, 0.9542, 0.6308, 0.9542, 0.3886, 0.9681, 0.3672, 0.9665, 0.4103, 0.9542, 0.3886, 0.2619, 0.9963, 0.4771, 0.8808, 0.4594, 0.8278, 0.4594, 0.8278, 0.5186, 0.7664, 0.2619, 0.3443, 0.2619, 0.9963, 0.4594, 0.8278, 0.2619, 0.3443, 0.07629, 0.05962, 0.004898, 0.07383, 0.04297, 0.01701, 0.07629, 0.05962, 0.04297, 0.01701, 0.1191, 0.002801, 0.2461, 0.9963, 0.2461, 0.3443, 0.2619, 0.3443, 0.2619, 0.9963, 0.2461, 0.9963, 0.2619, 0.3443, 0.02766, 0.9956, 0.02766, 0.3453, 0.005609, 0.3453, 0.005609, 0.9956, 0.02766, 0.9956, 0.005609, 0.3453, 0.07629, 0.9404, 0.04297, 0.983, 0.004898, 0.9262, 0.07629, 0.9404, 0.1191, 0.9972, 0.04297, 0.983, 0.07629, 0.9404, 0.004898, 0.9262, 0.004898, 0.07383, 0.07629, 0.05962, 0.07629, 0.9404, 0.004898, 0.07383, 0.5659, 0.8622, 0.5499, 0.859, 0.5723, 0.8025, 0.5499, 0.859, 0.5241, 0.8025, 0.5723, 0.8025, 0.5499, 0.859, 0.5209, 0.8551, 0.5241, 0.8025, 0.5209, 0.8551, 0.5499, 0.859, 0.5205, 0.8785, 0.5499, 0.859, 0.5659, 0.8622, 0.54, 0.8805, 0.5205, 0.8785, 0.5499, 0.859, 0.54, 0.8805, 0.54, 0.8805, 0.5659, 0.8622, 0.5713, 0.8837, 0.5723, 0.8025, 0.5375, 0.7465, 0.6016, 0.7465, 0.5375, 0.7465, 0.5241, 0.8025, 0.5241, 0.7422, 0.6016, 0.7465, 0.5375, 0.7465, 0.6016, 0.7122, 0.6016, 0.7122, 0.5375, 0.7465, 0.5483, 0.4103, 0.5483, 0.4103, 0.5241, 0.7422, 0.5241, 0.3789, 0.5375, 0.7465, 0.5241, 0.7422, 0.5483, 0.4103, 0.5186, 0.7664, 0.2619, 0.3443, 0.5166, 0.3443, 0.4771, 0.8808, 0.2619, 0.9963, 0.4594, 0.8278, 0.5186, 0.7664, 0.4594, 0.8278, 0.2619, 0.3443, 0.4594, 0.8278, 0.2619, 0.9963, 0.2619, 0.3443, 0.07629, 0.05962, 0.1191, 0.002801, 0.8806, 0.002801, 0.9234, 0.05962, 0.07629, 0.05962, 0.8806, 0.002801, 0.07629, 0.9404, 0.07629, 0.05962, 0.9234, 0.05962, 0.9234, 0.9404, 0.07629, 0.9404, 0.9234, 0.05962, 0.07629, 0.9404, 0.9234, 0.9404, 0.1191, 0.9972, 0.9234, 0.9404, 0.8806, 0.9972, 0.1191, 0.9972, 0.5659, 0.8622, 0.9431, 0.8622, 0.5713, 0.8837, 0.9431, 0.8622, 0.9383, 0.8837, 0.5713, 0.8837, 0.6462, 0.7379, 0.6016, 0.7122, 0.8165, 0.7115, 0.7899, 0.7379, 0.6462, 0.7379, 0.8165, 0.7115, 0.6875, 0.755, 0.6462, 0.7379, 0.7899, 0.7379, 0.7899, 0.755, 0.6875, 0.755, 0.7899, 0.7379, 0.9107, 0.7361, 0.8165, 0.7588, 0.8165, 0.7361, 0.8957, 0.7588, 0.8165, 0.7588, 0.9107, 0.7361, 0.8957, 0.7588, 0.8165, 0.7778, 0.8165, 0.7588, 0.8957, 0.7778, 0.8165, 0.7778, 0.8957, 0.7588, 0.7899, 0.7936, 0.6875, 0.755, 0.7899, 0.755, 0.7899, 0.7936, 0.6463, 0.7936, 0.6875, 0.755, 0.8165, 0.7588, 0.7899, 0.7379, 0.8165, 0.7361, 0.8165, 0.7588, 0.7899, 0.755, 0.7899, 0.7379, 0.8165, 0.7588, 0.8165, 0.7778, 0.7899, 0.755, 0.8165, 0.7778, 0.7899, 0.7936, 0.7899, 0.755, 0.6875, 0.755, 0.6463, 0.7936, 0.6462, 0.7379, 0.6462, 0.7379, 0.6219, 0.7882, 0.6016, 0.7122, 0.6463, 0.7936, 0.6219, 0.7882, 0.6462, 0.7379, 0.9107, 0.7361, 0.8165, 0.7361, 0.9132, 0.7122, 0.9132, 0.7122, 0.8165, 0.7361, 0.8165, 0.7115, 0.8165, 0.7361, 0.7899, 0.7379, 0.8165, 0.7115, 0.9425, 0.8025, 0.9137, 0.8025, 0.9137, 0.7465, 0.6015, 0.8025, 0.5723, 0.8025, 0.6016, 0.7465, 0.6219, 0.7882, 0.6016, 0.7465, 0.6016, 0.7122, 0.6219, 0.7882, 0.6015, 0.8025, 0.6016, 0.7465, 0.6463, 0.7936, 0.6015, 0.8025, 0.6219, 0.7882, 0.7899, 0.7936, 0.9137, 0.8025, 0.6015, 0.8025, 0.6463, 0.7936, 0.7899, 0.7936, 0.6015, 0.8025, 0.9137, 0.7465, 0.8957, 0.7588, 0.9107, 0.7361, 0.9137, 0.8025, 0.8957, 0.7778, 0.8957, 0.7588, 0.9137, 0.8025, 0.8957, 0.7588, 0.9137, 0.7465, 0.5659, 0.8622, 0.5723, 0.8025, 0.6015, 0.8025, 0.9431, 0.8622, 0.5659, 0.8622, 0.6015, 0.8025, 0.9425, 0.8025, 0.9431, 0.8622, 0.9137, 0.8025, 0.9137, 0.8025, 0.9431, 0.8622, 0.6015, 0.8025, 0.5723, 0.8025, 0.5241, 0.8025, 0.5375, 0.7465, 0.9907, 0.8025, 0.9773, 0.7465, 0.9907, 0.7422, 0.9907, 0.8025, 0.9425, 0.8025, 0.9773, 0.7465, 0.8957, 0.7778, 0.7899, 0.7936, 0.8165, 0.7778, 0.9137, 0.8025, 0.7899, 0.7936, 0.8957, 0.7778, 0.4498, 0.03965, 0.4473, 0.07196, 0.3371, 0.03671, 0.4473, 0.07196, 0.326, 0.0739, 0.3371, 0.03671, 0.506, 0.07196, 0.4473, 0.07196, 0.4498, 0.03965, 0.5372, 0.07167, 0.506, 0.07167, 0.5366, 0.03642, 0.506, 0.07196, 0.4498, 0.03965, 0.5366, 0.03642, 0.5372, 0.07167, 0.5366, 0.03642, 0.5458, 0.03544, 0.5458, 0.08139, 0.5372, 0.07167, 0.5458, 0.03544, 0.5458, 0.08139, 0.5458, 0.1266, 0.5372, 0.07167, 0.5458, 0.1266, 0.506, 0.3235, 0.506, 0.07167, 0.5458, 0.1266, 0.506, 0.07167, 0.5372, 0.07167, 0.9138, 0.02135, 0.8918, 0.1912, 0.8667, 0.01848, 0.7062, 0.1392, 0.6788, 0.08181, 0.7153, 0.0281, 0.6788, 0.08181, 0.6673, 0.03544, 0.7153, 0.0281, 0.8541, 0.2947, 0.7405, 0.2947, 0.8387, 0.2383, 0.7405, 0.2947, 0.6967, 0.2368, 0.8387, 0.2383, 0.8387, 0.2383, 0.694, 0.2189, 0.8532, 0.206, 0.8387, 0.2383, 0.6967, 0.2368, 0.694, 0.2189, 0.7558, 0.3071, 0.7405, 0.2947, 0.838, 0.3071, 0.7405, 0.2947, 0.8541, 0.2947, 0.838, 0.3071, 0.752, 0.3464, 0.7558, 0.3071, 0.838, 0.3071, 0.8341, 0.3464, 0.752, 0.3464, 0.838, 0.3071, 0.8541, 0.2947, 0.8341, 0.3464, 0.838, 0.3071, 0.8541, 0.3332, 0.8341, 0.3464, 0.8541, 0.2947, 0.752, 0.3464, 0.7405, 0.2947, 0.7558, 0.3071, 0.752, 0.3464, 0.6903, 0.3275, 0.7405, 0.2947, 0.6788, 0.08181, 0.5458, 0.08139, 0.6673, 0.03544, 0.5458, 0.08139, 0.5458, 0.03544, 0.6673, 0.03544, 0.694, 0.2189, 0.6916, 0.2027, 0.7652, 0.1831, 0.7652, 0.1831, 0.6916, 0.2027, 0.7062, 0.1392, 0.694, 0.2189, 0.6545, 0.2188, 0.6916, 0.2027, 0.7405, 0.2947, 0.6903, 0.3275, 0.6967, 0.2368, 0.6967, 0.2368, 0.6903, 0.3275, 0.6545, 0.2188, 0.6967, 0.2368, 0.6545, 0.2188, 0.694, 0.2189, 0.6916, 0.2027, 0.6415, 0.1447, 0.7062, 0.1392, 0.6916, 0.2027, 0.6545, 0.2188, 0.6415, 0.1447, 0.6415, 0.1447, 0.6545, 0.2188, 0.5458, 0.1266, 0.7062, 0.1392, 0.6415, 0.1447, 0.6788, 0.08181, 0.6788, 0.08181, 0.6415, 0.1447, 0.5458, 0.08139, 0.6415, 0.1447, 0.5458, 0.1266, 0.5458, 0.08139, 0.6903, 0.3275, 0.506, 0.3235, 0.6545, 0.2188, 0.6545, 0.2188, 0.506, 0.3235, 0.5458, 0.1266, 0.7062, 0.1392, 0.7153, 0.0281, 0.8246, 0.01848, 0.7652, 0.1831, 0.7062, 0.1392, 0.8246, 0.01848, 0.8246, 0.1938, 0.7652, 0.1831, 0.8246, 0.01848, 0.8532, 0.206, 0.8246, 0.1938, 0.8918, 0.1912, 0.2337, 0.07726, 0.2865, 0.07752, 0.2258, 0.08652, 0.2337, 0.07726, 0.2258, 0.08652, 0.1427, 0.07726, 0.2865, 0.07752, 0.2716, 0.09452, 0.2258, 0.08652, 0.2258, 0.08652, 0.1542, 0.08963, 0.1427, 0.07726, 0.1427, 0.07726, 0.02025, 0.07503, 0.02025, 0.0184, 0.2337, 0.0184, 0.1427, 0.07726, 0.02025, 0.0184, 0.2337, 0.07726, 0.1427, 0.07726, 0.2337, 0.0184, 0.2865, 0.07752, 0.2337, 0.07726, 0.2337, 0.01926, 0.2865, 0.07752, 0.2337, 0.01926, 0.3238, 0.01972, 0.2716, 0.09452, 0.2318, 0.1086, 0.2258, 0.08652, 0.2855, 0.1095, 0.2318, 0.1086, 0.2716, 0.09452, 0.2318, 0.1086, 0.21, 0.1086, 0.2258, 0.08652, 0.21, 0.1086, 0.1469, 0.1086, 0.1542, 0.08963, 0.21, 0.1086, 0.1542, 0.08963, 0.2258, 0.08652, 0.21, 0.1086, 0.1405, 0.1404, 0.1469, 0.1086, 0.21, 0.1443, 0.1405, 0.1404, 0.21, 0.1086, 0.2318, 0.1086, 0.21, 0.1443, 0.21, 0.1086, 0.2318, 0.1652, 0.21, 0.1443, 0.2318, 0.1086, 0.2318, 0.1644, 0.2318, 0.1086, 0.2855, 0.1095, 0.1542, 0.08963, 0.1469, 0.1086, 0.1427, 0.07726, 0.2865, 0.07752, 0.2855, 0.1095, 0.2716, 0.09452, 0.2855, 0.1095, 0.2865, 0.07752, 0.326, 0.07392, 0.2952, 0.2547, 0.2855, 0.1095, 0.326, 0.07392, 0.2952, 0.2547, 0.2318, 0.1644, 0.2855, 0.1095, 0.2116, 0.1637, 0.05279, 0.1652, 0.1405, 0.1404, 0.21, 0.1443, 0.2116, 0.1637, 0.1405, 0.1404, 0.2318, 0.1652, 0.2116, 0.1637, 0.21, 0.1443, 0.04778, 0.1401, 0.02748, 0.1182, 0.1395, 0.1168, 0.1405, 0.1404, 0.04778, 0.1401, 0.1395, 0.1168, 0.1469, 0.1086, 0.1395, 0.1168, 0.1427, 0.07726, 0.1405, 0.1404, 0.1395, 0.1168, 0.1469, 0.1086, 0.1405, 0.1404, 0.05279, 0.1652, 0.04778, 0.1401, 0.9911, 0.198, 0.9417, 0.1815, 0.9958, 0.163, 0.9722, 0.2462, 0.9339, 0.2232, 0.9911, 0.198, 0.967, 0.1132, 0.9345, 0.1524, 0.9269, 0.1152, 0.9854, 0.132, 0.9345, 0.1524, 0.967, 0.1132, 0.967, 0.1132, 0.9269, 0.1152, 0.9581, 0.08771, 0.9693, 0.02135, 0.9581, 0.08771, 0.9138, 0.02135, 0.9345, 0.1524, 0.8918, 0.1912, 0.9269, 0.1152, 0.9581, 0.08771, 0.9269, 0.1152, 0.9138, 0.02135, 0.9269, 0.1152, 0.8918, 0.1912, 0.9138, 0.02135, 0.9958, 0.163, 0.9417, 0.1815, 0.9854, 0.132, 0.9417, 0.1815, 0.9345, 0.1524, 0.9854, 0.132, 0.8541, 0.2947, 0.8387, 0.2383, 0.8532, 0.206, 0.8952, 0.2561, 0.8832, 0.32, 0.8779, 0.2421, 0.8985, 0.3332, 0.8832, 0.32, 0.8952, 0.2561, 0.8832, 0.32, 0.8541, 0.2947, 0.8779, 0.2421, 0.8832, 0.32, 0.8541, 0.3332, 0.8541, 0.2947, 0.8779, 0.2421, 0.8532, 0.206, 0.8918, 0.1912, 0.8779, 0.2421, 0.8541, 0.2947, 0.8532, 0.206, 0.06089, 0.198, 0.05279, 0.1652, 0.2116, 0.1637, 0.21, 0.198, 0.1339, 0.198, 0.2116, 0.1637, 0.1339, 0.198, 0.06089, 0.198, 0.2116, 0.1637, 0.2165, 0.2218, 0.1423, 0.2159, 0.21, 0.198, 0.1298, 0.2397, 0.05814, 0.265, 0.06581, 0.2397, 0.21, 0.198, 0.1423, 0.2159, 0.1339, 0.198, 0.1383, 0.265, 0.05814, 0.265, 0.1298, 0.2397, 0.06581, 0.2397, 0.05066, 0.2097, 0.06089, 0.198, 0.06581, 0.2397, 0.05814, 0.265, 0.05066, 0.2097, 0.1298, 0.2397, 0.06581, 0.2397, 0.1339, 0.198, 0.1339, 0.198, 0.06581, 0.2397, 0.06089, 0.198, 0.1383, 0.265, 0.1298, 0.2397, 0.1423, 0.2159, 0.1423, 0.2159, 0.1298, 0.2397, 0.1339, 0.198, 0.9911, 0.198, 0.9339, 0.2232, 0.9417, 0.1815, 0.8779, 0.2421, 0.8918, 0.1912, 0.9417, 0.1815, 0.9417, 0.1815, 0.8918, 0.1912, 0.9345, 0.1524, 0.05814, 0.265, 0.01336, 0.2652, 0.05066, 0.2097, 0.01336, 0.2652, 0.008224, 0.2104, 0.05066, 0.2097, 0.1427, 0.07726, 0.1395, 0.1168, 0.02025, 0.07503, 0.1395, 0.1168, 0.02748, 0.1182, 0.02025, 0.07503, 0.694, 0.2189, 0.8246, 0.1938, 0.8532, 0.206, 0.8246, 0.1938, 0.694, 0.2189, 0.7652, 0.1831, 0.2272, 0.331, 0.01656, 0.3221, 0.1383, 0.265, 0.1383, 0.265, 0.01656, 0.3221, 0.05814, 0.265, 0.01656, 0.3221, 0.01336, 0.2652, 0.05814, 0.265, 0.9606, 0.3115, 0.8985, 0.3332, 0.8952, 0.2561, 0.9529, 0.2599, 0.9606, 0.3115, 0.8952, 0.2561, 0.9529, 0.2599, 0.8952, 0.2561, 0.9339, 0.2232, 0.2165, 0.2218, 0.1383, 0.265, 0.1423, 0.2159, 0.326, 0.0739, 0.2865, 0.07752, 0.3238, 0.01972, 0.3371, 0.03671, 0.326, 0.0739, 0.3238, 0.01972, 0.2318, 0.1652, 0.236, 0.1861, 0.2116, 0.1637, 0.236, 0.1861, 0.21, 0.198, 0.2116, 0.1637, 0.2165, 0.2218, 0.21, 0.198, 0.236, 0.1861, 0.2952, 0.2547, 0.236, 0.1861, 0.2318, 0.1644, 0.2625, 0.2687, 0.2165, 0.2218, 0.236, 0.1861, 0.2952, 0.2547, 0.2625, 0.2687, 0.236, 0.1861, 0.3061, 0.3293, 0.2625, 0.2687, 0.2952, 0.2547, 0.9339, 0.2232, 0.8779, 0.2421, 0.9417, 0.1815, 0.8952, 0.2561, 0.8779, 0.2421, 0.9339, 0.2232, 0.8246, 0.1938, 0.8246, 0.01848, 0.8667, 0.01848, 0.8918, 0.1912, 0.8246, 0.1938, 0.8667, 0.01848, 0.2402, 0.331, 0.2272, 0.331, 0.2422, 0.3037, 0.3061, 0.3293, 0.2402, 0.331, 0.2422, 0.3037, 0.3061, 0.3293, 0.2422, 0.3037, 0.2625, 0.2687, 0.2625, 0.2687, 0.2422, 0.3037, 0.2165, 0.2218, 0.4486, 0.3278, 0.3061, 0.3293, 0.2952, 0.2547, 0.4486, 0.3278, 0.2952, 0.2547, 0.4473, 0.07196, 0.2952, 0.2547, 0.326, 0.0739, 0.4473, 0.07196, 0.1503, 0.3453, 0.2241, 0.9963, 0.224, 0.3443, 0.02766, 0.3453, 0.02766, 0.9956, 0.1503, 0.3453, 0.02766, 0.9956, 0.2241, 0.9963, 0.1503, 0.3453, 0.4556, 0.3409, 0.4486, 0.3278, 0.506, 0.3238, 0.5045, 0.3417, 0.4556, 0.3409, 0.506, 0.3238, 0.6903, 0.3275, 0.5045, 0.3417, 0.506, 0.3235, 0.8375, 0.4103, 0.5483, 0.4103, 0.7491, 0.3879, 0.6126, 0.3879, 0.5483, 0.4103, 0.5241, 0.3789, 0.5483, 0.4103, 0.6126, 0.3879, 0.7491, 0.3879, 0.8375, 0.4103, 0.78, 0.3687, 0.8345, 0.3673, 0.78, 0.3687, 0.8375, 0.4103, 0.7491, 0.3879, 0.2619, 0.3443, 0.5186, 0.7664, 0.5166, 0.3443, 0.2272, 0.331, 0.1383, 0.265, 0.2165, 0.2218, 0.2422, 0.3037, 0.2272, 0.331, 0.2165, 0.2218, 0.8646, 0.3352, 0.9681, 0.3672, 0.8345, 0.3673, 0.9681, 0.3672, 0.8646, 0.3352, 0.9967, 0.335, 0.9907, 0.3886, 0.9681, 0.3672, 0.9967, 0.335, 0.2272, 0.331, 0.006234, 0.3372, 0.01656, 0.3221, 0.9906, 0.9927, 0.9731, 0.9927, 0.9731, 0.8927, 0.9906, 0.8927, 0.9906, 0.9927, 0.9731, 0.8927, 0.9906, 0.8927, 0.9731, 0.8927, 0.9716, 0.8771, 0.9906, 0.8756, 0.9906, 0.8927, 0.9716, 0.8771, 0.9731, 0.9927, 0.9383, 0.9927, 0.9383, 0.8927, 0.9731, 0.8927, 0.9731, 0.9927, 0.9383, 0.8927, 0.9731, 0.8927, 0.9383, 0.8927, 0.9383, 0.8837, 0.9716, 0.8771, 0.9731, 0.8927, 0.9383, 0.8837, 0.5364, 0.9927, 0.519, 0.9927, 0.5364, 0.8927, 0.519, 0.9927, 0.519, 0.8927, 0.5364, 0.8927, 0.519, 0.8927, 0.5205, 0.8785, 0.54, 0.8805, 0.5364, 0.8927, 0.519, 0.8927, 0.54, 0.8805, 0.5713, 0.9927, 0.5364, 0.9927, 0.5713, 0.8927, 0.5364, 0.9927, 0.5364, 0.8927, 0.5713, 0.8927, 0.5364, 0.8927, 0.54, 0.8805, 0.5713, 0.8837, 0.5713, 0.8927, 0.5364, 0.8927, 0.5713, 0.8837, 0.9383, 0.9927, 0.5713, 0.9927, 0.5713, 0.8927, 0.9383, 0.9927, 0.5713, 0.8927, 0.9383, 0.8927, 0.5713, 0.8927, 0.5713, 0.8837, 0.9383, 0.8837, 0.9383, 0.8927, 0.5713, 0.8927, 0.9383, 0.8837, 0.2619, 0.9963, 0.4989, 0.9963, 0.4771, 0.8808, 0.4771, 0.8808, 0.4989, 0.884, 0.4932, 0.878, 0.4989, 0.9963, 0.4989, 0.884, 0.4771, 0.8808, 0.4989, 0.9963, 0.2619, 0.9963, 0.4771, 0.8808, 0.4989, 0.884, 0.4989, 0.9963, 0.4771, 0.8808, 0.4989, 0.884, 0.4771, 0.8808, 0.4932, 0.878, 0.4486, 0.3278, 0.4473, 0.07196, 0.506, 0.07196, 0.506, 0.3238, 0.4486, 0.3278, 0.506, 0.07196, 0.1806, 0.2017, 0.204, 0.2021, 0.204, 0.147, 0.1523, 0.1989, 0.1761, 0.1997, 0.1482, 0.1856, 0.1491, 0.1447, 0.146, 0.1517, 0.1757, 0.1456, 0.146, 0.1517, 0.146, 0.1843, 0.1757, 0.1456, 0.1757, 0.1456, 0.1974, 0.1469, 0.1859, 0.1431, 0.146, 0.1843, 0.1974, 0.1469, 0.1757, 0.1456, 0.1806, 0.2017, 0.204, 0.147, 0.1974, 0.1469, 0.1761, 0.1997, 0.1806, 0.2017, 0.1974, 0.1469, 0.1482, 0.1856, 0.1761, 0.1997, 0.1974, 0.1469, 0.146, 0.1843, 0.1482, 0.1856, 0.1974, 0.1469, 0.2294, 0.009468, 0.02025, 0.0184, 0.02438, 0.009468, 0.2337, 0.0184, 0.02025, 0.0184, 0.2294, 0.009468, 0.3238, 0.01972, 0.2294, 0.009468, 0.3232, 0.009376, 0.3238, 0.01972, 0.2337, 0.01926, 0.2294, 0.009468, 0.3414, 0.02789, 0.3238, 0.01972, 0.3232, 0.009376, 0.3414, 0.02789, 0.3371, 0.03671, 0.3238, 0.01972, 0.4475, 0.03083, 0.3371, 0.03671, 0.3414, 0.02789, 0.4498, 0.03965, 0.3371, 0.03671, 0.4475, 0.03083, 0.5366, 0.03642, 0.4475, 0.03083, 0.534, 0.0276, 0.5366, 0.03642, 0.4498, 0.03965, 0.4475, 0.03083, 0.5366, 0.03642, 0.534, 0.0276, 0.5448, 0.02663, 0.5458, 0.03544, 0.5366, 0.03642, 0.5448, 0.02663, 0.6673, 0.03544, 0.5448, 0.02663, 0.6664, 0.02663, 0.6673, 0.03544, 0.5458, 0.03544, 0.5448, 0.02663, 0.6673, 0.03544, 0.6664, 0.02663, 0.7169, 0.02121, 0.7153, 0.0281, 0.6673, 0.03544, 0.7169, 0.02121, 0.8246, 0.01848, 0.7169, 0.02121, 0.825, 0.009942, 0.7153, 0.0281, 0.7169, 0.02121, 0.8246, 0.01848, 0.8667, 0.01848, 0.825, 0.009942, 0.8665, 0.009942, 0.8667, 0.01848, 0.8246, 0.01848, 0.825, 0.009942, 0.913, 0.01281, 0.8667, 0.01848, 0.8665, 0.009942, 0.9138, 0.02135, 0.8667, 0.01848, 0.913, 0.01281, 0.965, 0.01281, 0.9138, 0.02135, 0.913, 0.01281, 0.9693, 0.02135, 0.9138, 0.02135, 0.965, 0.01281, 0.9773, 0.7465, 0.9107, 0.7361, 0.9132, 0.7122, 0.9773, 0.7465, 0.9137, 0.7465, 0.9107, 0.7361])
me_skcube.materials.append(mat_skcube)
me_skcube.materials.append(mat_skcubetop)
me_skcube.use_remesh_preserve_volume = False
me_skcube.use_remesh_preserve_attributes = False
me_skcube.use_mirror_vertex_groups = False
me_skcube.update()

# ---- objects
ob_skcube = bpy.data.objects.new('SKCube', me_skcube)

# ---- transforms, parenting, visibility, modifiers, constraints
ob_skcube.location = (0.0, 0.0, 0.0)
ob_skcube.scale = (0.1978, 0.1978, 0.1978)
ob_skcube.lineart.crease_threshold = 0.0

# ---- collection membership
col_collection_1.objects.link(ob_skcube)

# ---- scene / render settings (as saved in the file)
scene.frame_start = 1; scene.frame_end = 250; scene.frame_set(1)
scene.render.engine = 'BLENDER_EEVEE_NEXT'
scene.render.resolution_percentage = 50
scene.render.dither_intensity = 0.0
scene.cycles.use_denoising = False
scene.cycles.samples = 128
scene.cycles.sampling_pattern = 'TABULATED_SOBOL'
scene.cycles.light_sampling_threshold = 0.0
scene.cycles.use_adaptive_sampling = False
scene.cycles.use_light_tree = False
scene.cycles.blur_glossy = 0.0
scene.cycles.sample_clamp_indirect = 0.0
scene.view_settings.view_transform = 'Standard'
bpy.context.view_layer.update()

# ---- added for rendering (the .blend has no active camera and no usable light): camera, sun
cam_auto = bpy.data.cameras.new('AutoCamera')
cam_auto.lens = 50.0
cam_auto.sensor_width = 36.0
cam_auto.clip_end = 1000.0
ob_auto_camera = bpy.data.objects.new('AutoCamera', cam_auto)
scene.collection.objects.link(ob_auto_camera)
ob_auto_camera.location = (5.24375, -6.32127, 6.52157)
ob_auto_camera.rotation_euler = (1.09748, -7.21219e-08, 0.694738)
scene.camera = ob_auto_camera
light_auto_sun = bpy.data.lights.new('AutoSun', 'SUN')
light_auto_sun.energy = 3.0
light_auto_sun.angle = 0.0523599
ob_auto_sun = bpy.data.objects.new('AutoSun', light_auto_sun)
scene.collection.objects.link(ob_auto_sun)
ob_auto_sun.rotation_euler = (0.872665, 0.174533, 0.523599)
bpy.context.view_layer.update()
